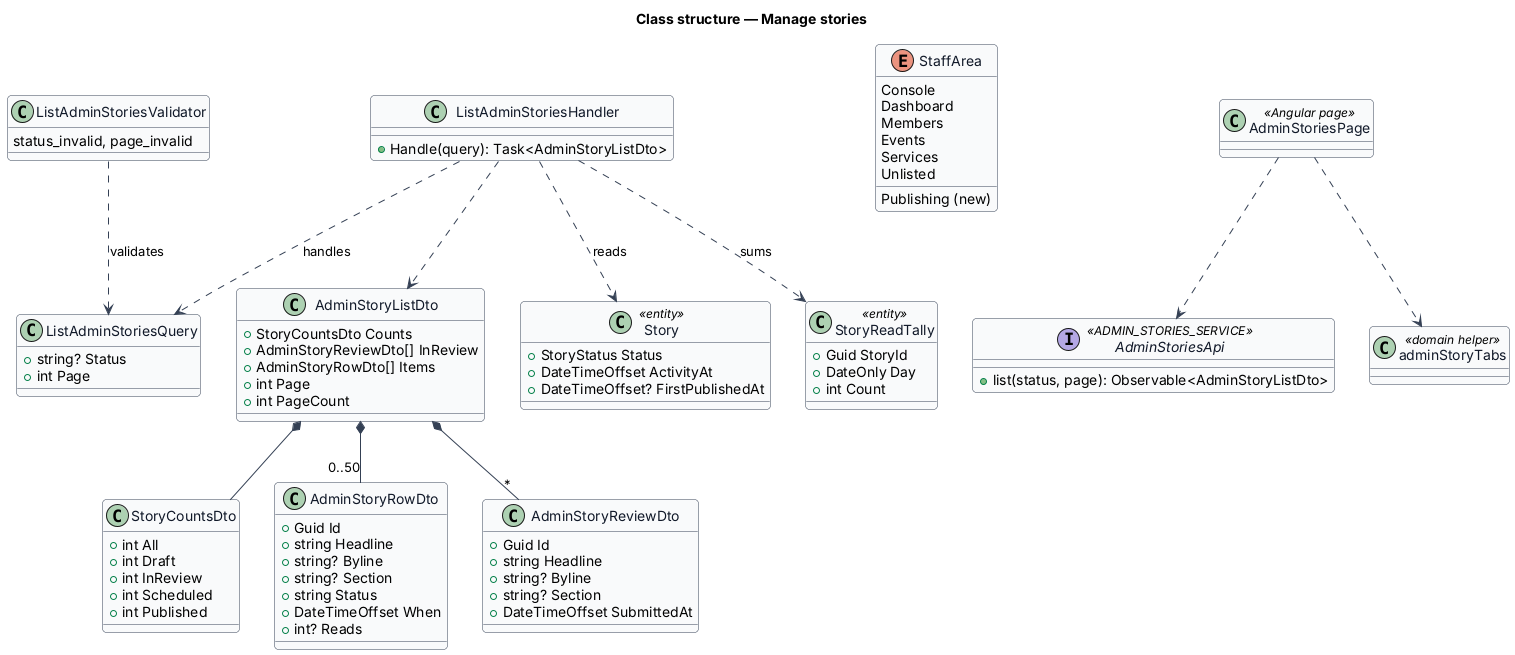

The diagram above was rendered by PlantUML. Its source (embedded in the PNG):
@startuml
skinparam backgroundColor #FFFFFF
skinparam shadowing false
skinparam roundcorner 8
skinparam defaultFontName Arial
skinparam ArrowColor #344054
skinparam class {
  BorderColor #344054
  FontColor #101828
  BackgroundColor #F9FAFB
}
title Class structure — Manage stories

class ListAdminStoriesQuery {
  +string? Status
  +int Page
}
class ListAdminStoriesValidator {
  status_invalid, page_invalid
}
class ListAdminStoriesHandler {
  +Handle(query): Task<AdminStoryListDto>
}
class AdminStoryListDto {
  +StoryCountsDto Counts
  +AdminStoryReviewDto[] InReview
  +AdminStoryRowDto[] Items
  +int Page
  +int PageCount
}
class StoryCountsDto {
  +int All
  +int Draft
  +int InReview
  +int Scheduled
  +int Published
}
class AdminStoryRowDto {
  +Guid Id
  +string Headline
  +string? Byline
  +string? Section
  +string Status
  +DateTimeOffset When
  +int? Reads
}
class AdminStoryReviewDto {
  +Guid Id
  +string Headline
  +string? Byline
  +string? Section
  +DateTimeOffset SubmittedAt
}
class Story <<entity>> {
  +StoryStatus Status
  +DateTimeOffset ActivityAt
  +DateTimeOffset? FirstPublishedAt
}
class StoryReadTally <<entity>> {
  +Guid StoryId
  +DateOnly Day
  +int Count
}
enum StaffArea {
  Console
  Dashboard
  Members
  Events
  Services
  Publishing (new)
  Unlisted
}
class AdminStoriesPage <<Angular page>>
interface AdminStoriesApi <<ADMIN_STORIES_SERVICE>> {
  +list(status, page): Observable<AdminStoryListDto>
}
class adminStoryTabs <<domain helper>>
ListAdminStoriesHandler ..> ListAdminStoriesQuery : handles
ListAdminStoriesValidator ..> ListAdminStoriesQuery : validates
ListAdminStoriesHandler ..> Story : reads
ListAdminStoriesHandler ..> StoryReadTally : sums
ListAdminStoriesHandler ..> AdminStoryListDto
AdminStoryListDto *-- StoryCountsDto
AdminStoryListDto *-- "0..50" AdminStoryRowDto
AdminStoryListDto *-- "*" AdminStoryReviewDto
AdminStoriesPage ..> AdminStoriesApi
AdminStoriesPage ..> adminStoryTabs
@enduml